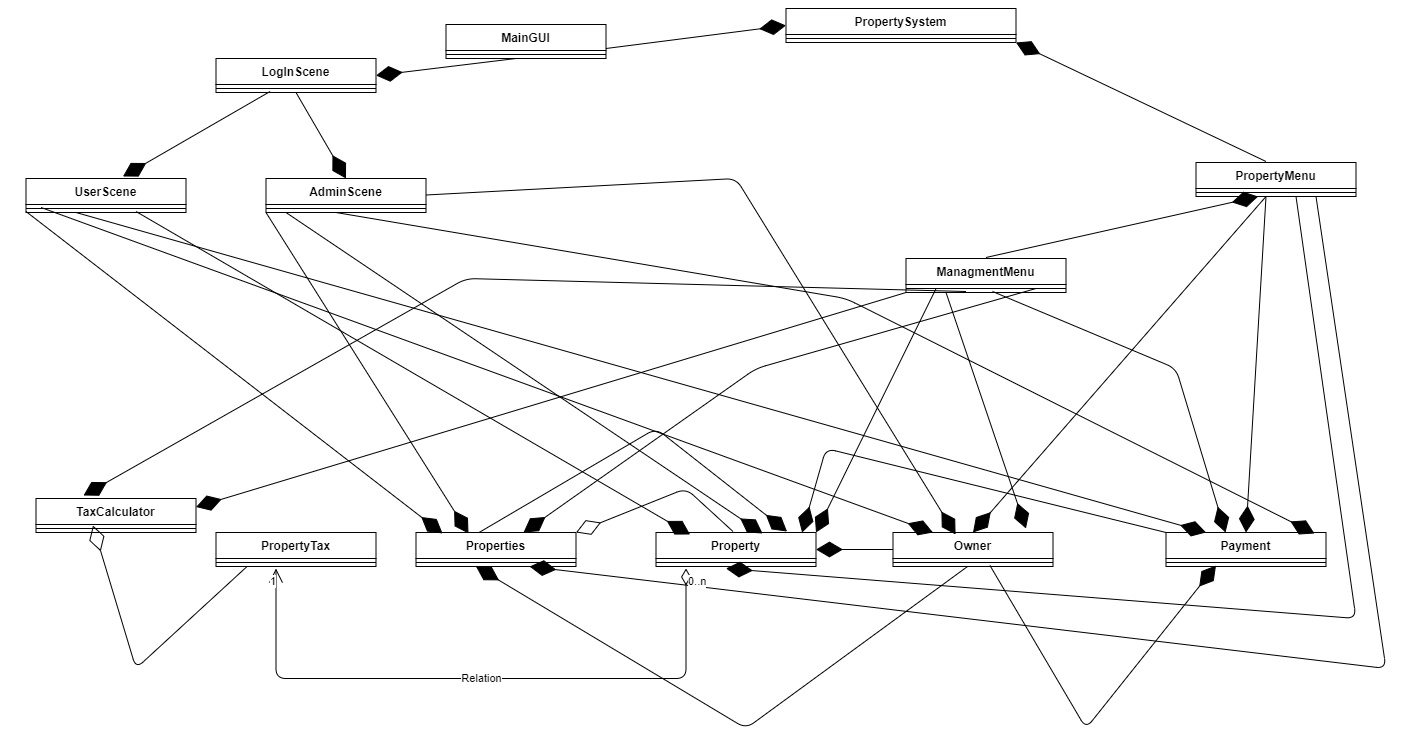

The diagram above was exported from draw.io. Its source (the exported page's mxGraphModel, read from the mxfile embedded in the PNG):
<mxGraphModel dx="3135.5" dy="764" grid="1" gridSize="10" guides="1" tooltips="1" connect="1" arrows="1" fold="1" page="1" pageScale="1.5" pageWidth="1169" pageHeight="826" background="none" math="0" shadow="0">
  <root>
    <mxCell id="0" style=";html=1;" />
    <mxCell id="1" style=";html=1;" parent="0" />
    <mxCell id="oKnemLem4CL_XWiPOpRY-87" value="PropertySystem" style="swimlane;fontStyle=1;align=center;verticalAlign=top;childLayout=stackLayout;horizontal=1;startSize=26;horizontalStack=0;resizeParent=1;resizeParentMax=0;resizeLast=0;collapsible=1;marginBottom=0;" vertex="1" parent="1">
      <mxGeometry x="770" y="20" width="230" height="34" as="geometry" />
    </mxCell>
    <mxCell id="oKnemLem4CL_XWiPOpRY-88" value="" style="line;strokeWidth=1;fillColor=none;align=left;verticalAlign=middle;spacingTop=-1;spacingLeft=3;spacingRight=3;rotatable=0;labelPosition=right;points=[];portConstraint=eastwest;" vertex="1" parent="oKnemLem4CL_XWiPOpRY-87">
      <mxGeometry y="26" width="230" height="8" as="geometry" />
    </mxCell>
    <mxCell id="oKnemLem4CL_XWiPOpRY-85" value="ManagmentMenu" style="swimlane;fontStyle=1;align=center;verticalAlign=top;childLayout=stackLayout;horizontal=1;startSize=26;horizontalStack=0;resizeParent=1;resizeParentMax=0;resizeLast=0;collapsible=1;marginBottom=0;" vertex="1" parent="1">
      <mxGeometry x="890" y="270" width="160" height="34" as="geometry" />
    </mxCell>
    <mxCell id="oKnemLem4CL_XWiPOpRY-86" value="" style="line;strokeWidth=1;fillColor=none;align=left;verticalAlign=middle;spacingTop=-1;spacingLeft=3;spacingRight=3;rotatable=0;labelPosition=right;points=[];portConstraint=eastwest;" vertex="1" parent="oKnemLem4CL_XWiPOpRY-85">
      <mxGeometry y="26" width="160" height="8" as="geometry" />
    </mxCell>
    <mxCell id="oKnemLem4CL_XWiPOpRY-122" value="" style="endArrow=diamondThin;endFill=1;endSize=24;html=1;entryX=0.831;entryY=-0.118;entryDx=0;entryDy=0;entryPerimeter=0;" edge="1" parent="oKnemLem4CL_XWiPOpRY-85" target="oKnemLem4CL_XWiPOpRY-75">
      <mxGeometry width="160" relative="1" as="geometry">
        <mxPoint x="40" y="34" as="sourcePoint" />
        <mxPoint x="200" y="34" as="targetPoint" />
      </mxGeometry>
    </mxCell>
    <mxCell id="oKnemLem4CL_XWiPOpRY-123" value="" style="endArrow=diamondThin;endFill=1;endSize=24;html=1;entryX=0.297;entryY=-0.088;entryDx=0;entryDy=0;entryPerimeter=0;" edge="1" parent="oKnemLem4CL_XWiPOpRY-85" target="oKnemLem4CL_XWiPOpRY-71">
      <mxGeometry width="160" relative="1" as="geometry">
        <mxPoint x="60" y="33" as="sourcePoint" />
        <mxPoint x="220" y="33" as="targetPoint" />
        <Array as="points">
          <mxPoint x="-440" y="20" />
        </Array>
      </mxGeometry>
    </mxCell>
    <mxCell id="oKnemLem4CL_XWiPOpRY-71" value="TaxCalculator" style="swimlane;fontStyle=1;align=center;verticalAlign=top;childLayout=stackLayout;horizontal=1;startSize=26;horizontalStack=0;resizeParent=1;resizeParentMax=0;resizeLast=0;collapsible=1;marginBottom=0;" vertex="1" parent="1">
      <mxGeometry x="20" y="510" width="160" height="34" as="geometry" />
    </mxCell>
    <mxCell id="oKnemLem4CL_XWiPOpRY-72" value="" style="line;strokeWidth=1;fillColor=none;align=left;verticalAlign=middle;spacingTop=-1;spacingLeft=3;spacingRight=3;rotatable=0;labelPosition=right;points=[];portConstraint=eastwest;" vertex="1" parent="oKnemLem4CL_XWiPOpRY-71">
      <mxGeometry y="26" width="160" height="8" as="geometry" />
    </mxCell>
    <mxCell id="oKnemLem4CL_XWiPOpRY-81" value="Properties" style="swimlane;fontStyle=1;align=center;verticalAlign=top;childLayout=stackLayout;horizontal=1;startSize=26;horizontalStack=0;resizeParent=1;resizeParentMax=0;resizeLast=0;collapsible=1;marginBottom=0;" vertex="1" parent="1">
      <mxGeometry x="400" y="544" width="160" height="34" as="geometry" />
    </mxCell>
    <mxCell id="oKnemLem4CL_XWiPOpRY-82" value="" style="line;strokeWidth=1;fillColor=none;align=left;verticalAlign=middle;spacingTop=-1;spacingLeft=3;spacingRight=3;rotatable=0;labelPosition=right;points=[];portConstraint=eastwest;" vertex="1" parent="oKnemLem4CL_XWiPOpRY-81">
      <mxGeometry y="26" width="160" height="8" as="geometry" />
    </mxCell>
    <mxCell id="oKnemLem4CL_XWiPOpRY-73" value="PropertyTax" style="swimlane;fontStyle=1;align=center;verticalAlign=top;childLayout=stackLayout;horizontal=1;startSize=26;horizontalStack=0;resizeParent=1;resizeParentMax=0;resizeLast=0;collapsible=1;marginBottom=0;" vertex="1" parent="1">
      <mxGeometry x="200" y="544" width="160" height="34" as="geometry" />
    </mxCell>
    <mxCell id="oKnemLem4CL_XWiPOpRY-74" value="" style="line;strokeWidth=1;fillColor=none;align=left;verticalAlign=middle;spacingTop=-1;spacingLeft=3;spacingRight=3;rotatable=0;labelPosition=right;points=[];portConstraint=eastwest;" vertex="1" parent="oKnemLem4CL_XWiPOpRY-73">
      <mxGeometry y="26" width="160" height="8" as="geometry" />
    </mxCell>
    <mxCell id="oKnemLem4CL_XWiPOpRY-77" value="Payment&#10;" style="swimlane;fontStyle=1;align=center;verticalAlign=top;childLayout=stackLayout;horizontal=1;startSize=26;horizontalStack=0;resizeParent=1;resizeParentMax=0;resizeLast=0;collapsible=1;marginBottom=0;" vertex="1" parent="1">
      <mxGeometry x="1150" y="544" width="160" height="34" as="geometry" />
    </mxCell>
    <mxCell id="oKnemLem4CL_XWiPOpRY-78" value="" style="line;strokeWidth=1;fillColor=none;align=left;verticalAlign=middle;spacingTop=-1;spacingLeft=3;spacingRight=3;rotatable=0;labelPosition=right;points=[];portConstraint=eastwest;" vertex="1" parent="oKnemLem4CL_XWiPOpRY-77">
      <mxGeometry y="26" width="160" height="8" as="geometry" />
    </mxCell>
    <mxCell id="oKnemLem4CL_XWiPOpRY-75" value="Owner" style="swimlane;fontStyle=1;align=center;verticalAlign=top;childLayout=stackLayout;horizontal=1;startSize=26;horizontalStack=0;resizeParent=1;resizeParentMax=0;resizeLast=0;collapsible=1;marginBottom=0;" vertex="1" parent="1">
      <mxGeometry x="877" y="544" width="160" height="34" as="geometry" />
    </mxCell>
    <mxCell id="oKnemLem4CL_XWiPOpRY-76" value="" style="line;strokeWidth=1;fillColor=none;align=left;verticalAlign=middle;spacingTop=-1;spacingLeft=3;spacingRight=3;rotatable=0;labelPosition=right;points=[];portConstraint=eastwest;" vertex="1" parent="oKnemLem4CL_XWiPOpRY-75">
      <mxGeometry y="26" width="160" height="8" as="geometry" />
    </mxCell>
    <mxCell id="oKnemLem4CL_XWiPOpRY-79" value="Property" style="swimlane;fontStyle=1;align=center;verticalAlign=top;childLayout=stackLayout;horizontal=1;startSize=26;horizontalStack=0;resizeParent=1;resizeParentMax=0;resizeLast=0;collapsible=1;marginBottom=0;" vertex="1" parent="1">
      <mxGeometry x="640" y="544" width="160" height="34" as="geometry" />
    </mxCell>
    <mxCell id="oKnemLem4CL_XWiPOpRY-80" value="" style="line;strokeWidth=1;fillColor=none;align=left;verticalAlign=middle;spacingTop=-1;spacingLeft=3;spacingRight=3;rotatable=0;labelPosition=right;points=[];portConstraint=eastwest;" vertex="1" parent="oKnemLem4CL_XWiPOpRY-79">
      <mxGeometry y="26" width="160" height="8" as="geometry" />
    </mxCell>
    <mxCell id="oKnemLem4CL_XWiPOpRY-89" value="" style="endArrow=diamondThin;endFill=1;endSize=24;html=1;entryX=1;entryY=1;entryDx=0;entryDy=0;" edge="1" parent="1" target="oKnemLem4CL_XWiPOpRY-87">
      <mxGeometry width="160" relative="1" as="geometry">
        <mxPoint x="1250" y="173" as="sourcePoint" />
        <mxPoint x="1410" y="173" as="targetPoint" />
      </mxGeometry>
    </mxCell>
    <mxCell id="oKnemLem4CL_XWiPOpRY-83" value="PropertyMenu" style="swimlane;fontStyle=1;align=center;verticalAlign=top;childLayout=stackLayout;horizontal=1;startSize=26;horizontalStack=0;resizeParent=1;resizeParentMax=0;resizeLast=0;collapsible=1;marginBottom=0;" vertex="1" parent="1">
      <mxGeometry x="1180" y="174" width="160" height="34" as="geometry" />
    </mxCell>
    <mxCell id="oKnemLem4CL_XWiPOpRY-84" value="" style="line;strokeWidth=1;fillColor=none;align=left;verticalAlign=middle;spacingTop=-1;spacingLeft=3;spacingRight=3;rotatable=0;labelPosition=right;points=[];portConstraint=eastwest;" vertex="1" parent="oKnemLem4CL_XWiPOpRY-83">
      <mxGeometry y="26" width="160" height="8" as="geometry" />
    </mxCell>
    <mxCell id="oKnemLem4CL_XWiPOpRY-90" value="" style="endArrow=diamondThin;endFill=1;endSize=24;html=1;" edge="1" parent="1" target="oKnemLem4CL_XWiPOpRY-84">
      <mxGeometry width="160" relative="1" as="geometry">
        <mxPoint x="970" y="269" as="sourcePoint" />
        <mxPoint x="1130" y="269" as="targetPoint" />
      </mxGeometry>
    </mxCell>
    <mxCell id="oKnemLem4CL_XWiPOpRY-91" value="" style="endArrow=diamondThin;endFill=1;endSize=24;html=1;entryX=0.5;entryY=0;entryDx=0;entryDy=0;" edge="1" parent="1" target="oKnemLem4CL_XWiPOpRY-75">
      <mxGeometry width="160" relative="1" as="geometry">
        <mxPoint x="1250" y="208" as="sourcePoint" />
        <mxPoint x="1410" y="208" as="targetPoint" />
      </mxGeometry>
    </mxCell>
    <mxCell id="oKnemLem4CL_XWiPOpRY-92" value="" style="endArrow=diamondThin;endFill=1;endSize=24;html=1;entryX=0.5;entryY=0;entryDx=0;entryDy=0;" edge="1" parent="1" target="oKnemLem4CL_XWiPOpRY-77">
      <mxGeometry width="160" relative="1" as="geometry">
        <mxPoint x="1250" y="208" as="sourcePoint" />
        <mxPoint x="1410" y="208" as="targetPoint" />
      </mxGeometry>
    </mxCell>
    <mxCell id="oKnemLem4CL_XWiPOpRY-93" value="" style="endArrow=diamondThin;endFill=1;endSize=24;html=1;" edge="1" parent="1">
      <mxGeometry width="160" relative="1" as="geometry">
        <mxPoint x="1280" y="208" as="sourcePoint" />
        <mxPoint x="710" y="580" as="targetPoint" />
        <Array as="points">
          <mxPoint x="1340" y="630" />
        </Array>
      </mxGeometry>
    </mxCell>
    <mxCell id="oKnemLem4CL_XWiPOpRY-95" value="" style="endArrow=diamondThin;endFill=0;endSize=24;html=1;entryX=1;entryY=0;entryDx=0;entryDy=0;" edge="1" parent="1" target="oKnemLem4CL_XWiPOpRY-81">
      <mxGeometry width="160" relative="1" as="geometry">
        <mxPoint x="717" y="543" as="sourcePoint" />
        <mxPoint x="690" y="450" as="targetPoint" />
        <Array as="points">
          <mxPoint x="670" y="500" />
        </Array>
      </mxGeometry>
    </mxCell>
    <mxCell id="oKnemLem4CL_XWiPOpRY-96" value="" style="endArrow=diamondThin;endFill=1;endSize=24;html=1;" edge="1" parent="1" target="oKnemLem4CL_XWiPOpRY-82">
      <mxGeometry width="160" relative="1" as="geometry">
        <mxPoint x="1300" y="208" as="sourcePoint" />
        <mxPoint x="1450" y="750" as="targetPoint" />
        <Array as="points">
          <mxPoint x="1370" y="680" />
        </Array>
      </mxGeometry>
    </mxCell>
    <mxCell id="oKnemLem4CL_XWiPOpRY-97" value="" style="endArrow=diamondThin;endFill=1;endSize=24;html=1;exitX=0;exitY=0.5;exitDx=0;exitDy=0;entryX=1;entryY=0.5;entryDx=0;entryDy=0;" edge="1" parent="1" source="oKnemLem4CL_XWiPOpRY-75" target="oKnemLem4CL_XWiPOpRY-79">
      <mxGeometry width="160" relative="1" as="geometry">
        <mxPoint x="770" y="460" as="sourcePoint" />
        <mxPoint x="930" y="460" as="targetPoint" />
      </mxGeometry>
    </mxCell>
    <mxCell id="oKnemLem4CL_XWiPOpRY-98" value="" style="endArrow=diamondThin;endFill=1;endSize=24;html=1;exitX=0;exitY=0;exitDx=0;exitDy=0;entryX=0.913;entryY=0;entryDx=0;entryDy=0;entryPerimeter=0;" edge="1" parent="1" source="oKnemLem4CL_XWiPOpRY-77" target="oKnemLem4CL_XWiPOpRY-79">
      <mxGeometry width="160" relative="1" as="geometry">
        <mxPoint x="1020" y="490" as="sourcePoint" />
        <mxPoint x="470" y="440" as="targetPoint" />
        <Array as="points">
          <mxPoint x="810" y="460" />
        </Array>
      </mxGeometry>
    </mxCell>
    <mxCell id="oKnemLem4CL_XWiPOpRY-100" value="Relation" style="endArrow=open;html=1;endSize=12;startArrow=diamondThin;startSize=14;startFill=0;edgeStyle=orthogonalEdgeStyle;" edge="1" parent="1">
      <mxGeometry relative="1" as="geometry">
        <mxPoint x="670" y="580" as="sourcePoint" />
        <mxPoint x="260" y="580" as="targetPoint" />
        <Array as="points">
          <mxPoint x="670" y="690" />
        </Array>
      </mxGeometry>
    </mxCell>
    <mxCell id="oKnemLem4CL_XWiPOpRY-101" value="0..n" style="edgeLabel;resizable=0;html=1;align=left;verticalAlign=top;" connectable="0" vertex="1" parent="oKnemLem4CL_XWiPOpRY-100">
      <mxGeometry x="-1" relative="1" as="geometry" />
    </mxCell>
    <mxCell id="oKnemLem4CL_XWiPOpRY-102" value="1" style="edgeLabel;resizable=0;html=1;align=right;verticalAlign=top;" connectable="0" vertex="1" parent="oKnemLem4CL_XWiPOpRY-100">
      <mxGeometry x="1" relative="1" as="geometry" />
    </mxCell>
    <mxCell id="oKnemLem4CL_XWiPOpRY-103" value="" style="endArrow=diamondThin;endFill=1;endSize=24;html=1;exitX=0.394;exitY=0;exitDx=0;exitDy=0;exitPerimeter=0;entryX=0.819;entryY=-0.029;entryDx=0;entryDy=0;entryPerimeter=0;" edge="1" parent="1" source="oKnemLem4CL_XWiPOpRY-81" target="oKnemLem4CL_XWiPOpRY-79">
      <mxGeometry width="160" relative="1" as="geometry">
        <mxPoint x="420" y="470" as="sourcePoint" />
        <mxPoint x="690" y="460" as="targetPoint" />
        <Array as="points">
          <mxPoint x="640" y="440" />
        </Array>
      </mxGeometry>
    </mxCell>
    <mxCell id="oKnemLem4CL_XWiPOpRY-104" value="" style="endArrow=diamondThin;endFill=1;endSize=24;html=1;" edge="1" parent="1" source="oKnemLem4CL_XWiPOpRY-76">
      <mxGeometry width="160" relative="1" as="geometry">
        <mxPoint x="860" y="680" as="sourcePoint" />
        <mxPoint x="460" y="578" as="targetPoint" />
        <Array as="points">
          <mxPoint x="730" y="740" />
        </Array>
      </mxGeometry>
    </mxCell>
    <mxCell id="oKnemLem4CL_XWiPOpRY-105" value="" style="endArrow=diamondThin;endFill=1;endSize=24;html=1;exitX=0.606;exitY=0.875;exitDx=0;exitDy=0;exitPerimeter=0;" edge="1" parent="1" source="oKnemLem4CL_XWiPOpRY-76">
      <mxGeometry width="160" relative="1" as="geometry">
        <mxPoint x="950" y="680" as="sourcePoint" />
        <mxPoint x="1200" y="577" as="targetPoint" />
        <Array as="points">
          <mxPoint x="1070" y="740" />
        </Array>
      </mxGeometry>
    </mxCell>
    <mxCell id="oKnemLem4CL_XWiPOpRY-106" value="" style="endArrow=diamondThin;endFill=0;endSize=24;html=1;exitX=0.194;exitY=1;exitDx=0;exitDy=0;exitPerimeter=0;entryX=0.356;entryY=0.125;entryDx=0;entryDy=0;entryPerimeter=0;" edge="1" parent="1" source="oKnemLem4CL_XWiPOpRY-74" target="oKnemLem4CL_XWiPOpRY-72">
      <mxGeometry width="160" relative="1" as="geometry">
        <mxPoint x="207" y="653" as="sourcePoint" />
        <mxPoint x="80" y="550" as="targetPoint" />
        <Array as="points">
          <mxPoint x="120" y="680" />
        </Array>
      </mxGeometry>
    </mxCell>
    <mxCell id="oKnemLem4CL_XWiPOpRY-67" value="LogInScene" style="swimlane;fontStyle=1;align=center;verticalAlign=top;childLayout=stackLayout;horizontal=1;startSize=26;horizontalStack=0;resizeParent=1;resizeParentMax=0;resizeLast=0;collapsible=1;marginBottom=0;" vertex="1" parent="1">
      <mxGeometry x="200" y="70" width="160" height="34" as="geometry" />
    </mxCell>
    <mxCell id="oKnemLem4CL_XWiPOpRY-68" value="" style="line;strokeWidth=1;fillColor=none;align=left;verticalAlign=middle;spacingTop=-1;spacingLeft=3;spacingRight=3;rotatable=0;labelPosition=right;points=[];portConstraint=eastwest;" vertex="1" parent="oKnemLem4CL_XWiPOpRY-67">
      <mxGeometry y="26" width="160" height="8" as="geometry" />
    </mxCell>
    <mxCell id="oKnemLem4CL_XWiPOpRY-110" value="" style="endArrow=diamondThin;endFill=1;endSize=24;html=1;entryX=0.5;entryY=0;entryDx=0;entryDy=0;" edge="1" parent="oKnemLem4CL_XWiPOpRY-67" target="oKnemLem4CL_XWiPOpRY-65">
      <mxGeometry width="160" relative="1" as="geometry">
        <mxPoint x="80" y="34" as="sourcePoint" />
        <mxPoint x="240" y="34" as="targetPoint" />
      </mxGeometry>
    </mxCell>
    <mxCell id="oKnemLem4CL_XWiPOpRY-65" value="AdminScene" style="swimlane;fontStyle=1;align=center;verticalAlign=top;childLayout=stackLayout;horizontal=1;startSize=26;horizontalStack=0;resizeParent=1;resizeParentMax=0;resizeLast=0;collapsible=1;marginBottom=0;" vertex="1" parent="1">
      <mxGeometry x="250" y="190" width="160" height="34" as="geometry" />
    </mxCell>
    <mxCell id="oKnemLem4CL_XWiPOpRY-66" value="" style="line;strokeWidth=1;fillColor=none;align=left;verticalAlign=middle;spacingTop=-1;spacingLeft=3;spacingRight=3;rotatable=0;labelPosition=right;points=[];portConstraint=eastwest;" vertex="1" parent="oKnemLem4CL_XWiPOpRY-65">
      <mxGeometry y="26" width="160" height="8" as="geometry" />
    </mxCell>
    <mxCell id="oKnemLem4CL_XWiPOpRY-116" value="" style="endArrow=diamondThin;endFill=1;endSize=24;html=1;entryX=0.328;entryY=0.029;entryDx=0;entryDy=0;entryPerimeter=0;" edge="1" parent="oKnemLem4CL_XWiPOpRY-65" target="oKnemLem4CL_XWiPOpRY-81">
      <mxGeometry width="160" relative="1" as="geometry">
        <mxPoint y="34" as="sourcePoint" />
        <mxPoint x="160" y="34" as="targetPoint" />
      </mxGeometry>
    </mxCell>
    <mxCell id="oKnemLem4CL_XWiPOpRY-117" value="" style="endArrow=diamondThin;endFill=1;endSize=24;html=1;entryX=0.666;entryY=0.029;entryDx=0;entryDy=0;entryPerimeter=0;" edge="1" parent="oKnemLem4CL_XWiPOpRY-65" target="oKnemLem4CL_XWiPOpRY-79">
      <mxGeometry width="160" relative="1" as="geometry">
        <mxPoint x="20" y="34" as="sourcePoint" />
        <mxPoint x="180" y="34" as="targetPoint" />
      </mxGeometry>
    </mxCell>
    <mxCell id="oKnemLem4CL_XWiPOpRY-63" value="UserScene" style="swimlane;fontStyle=1;align=center;verticalAlign=top;childLayout=stackLayout;horizontal=1;startSize=26;horizontalStack=0;resizeParent=1;resizeParentMax=0;resizeLast=0;collapsible=1;marginBottom=0;" vertex="1" parent="1">
      <mxGeometry x="10" y="190" width="160" height="34" as="geometry" />
    </mxCell>
    <mxCell id="oKnemLem4CL_XWiPOpRY-64" value="" style="line;strokeWidth=1;fillColor=none;align=left;verticalAlign=middle;spacingTop=-1;spacingLeft=3;spacingRight=3;rotatable=0;labelPosition=right;points=[];portConstraint=eastwest;" vertex="1" parent="oKnemLem4CL_XWiPOpRY-63">
      <mxGeometry y="26" width="160" height="8" as="geometry" />
    </mxCell>
    <mxCell id="oKnemLem4CL_XWiPOpRY-113" value="" style="endArrow=diamondThin;endFill=1;endSize=24;html=1;entryX=0.25;entryY=0;entryDx=0;entryDy=0;" edge="1" parent="oKnemLem4CL_XWiPOpRY-63" target="oKnemLem4CL_XWiPOpRY-77">
      <mxGeometry width="160" relative="1" as="geometry">
        <mxPoint x="50" y="34" as="sourcePoint" />
        <mxPoint x="210" y="34" as="targetPoint" />
      </mxGeometry>
    </mxCell>
    <mxCell id="oKnemLem4CL_XWiPOpRY-115" value="" style="endArrow=diamondThin;endFill=1;endSize=24;html=1;entryX=0.166;entryY=0.029;entryDx=0;entryDy=0;entryPerimeter=0;" edge="1" parent="oKnemLem4CL_XWiPOpRY-63" target="oKnemLem4CL_XWiPOpRY-81">
      <mxGeometry width="160" relative="1" as="geometry">
        <mxPoint y="33" as="sourcePoint" />
        <mxPoint x="160" y="33" as="targetPoint" />
      </mxGeometry>
    </mxCell>
    <mxCell id="oKnemLem4CL_XWiPOpRY-108" value="" style="endArrow=diamondThin;endFill=1;endSize=24;html=1;entryX=1;entryY=0.5;entryDx=0;entryDy=0;" edge="1" parent="1" target="oKnemLem4CL_XWiPOpRY-67">
      <mxGeometry width="160" relative="1" as="geometry">
        <mxPoint x="500" y="70" as="sourcePoint" />
        <mxPoint x="630" y="270" as="targetPoint" />
      </mxGeometry>
    </mxCell>
    <mxCell id="oKnemLem4CL_XWiPOpRY-69" value="MainGUI" style="swimlane;fontStyle=1;align=center;verticalAlign=top;childLayout=stackLayout;horizontal=1;startSize=26;horizontalStack=0;resizeParent=1;resizeParentMax=0;resizeLast=0;collapsible=1;marginBottom=0;" vertex="1" parent="1">
      <mxGeometry x="430" y="36" width="160" height="34" as="geometry" />
    </mxCell>
    <mxCell id="oKnemLem4CL_XWiPOpRY-70" value="" style="line;strokeWidth=1;fillColor=none;align=left;verticalAlign=middle;spacingTop=-1;spacingLeft=3;spacingRight=3;rotatable=0;labelPosition=right;points=[];portConstraint=eastwest;" vertex="1" parent="oKnemLem4CL_XWiPOpRY-69">
      <mxGeometry y="26" width="160" height="8" as="geometry" />
    </mxCell>
    <mxCell id="oKnemLem4CL_XWiPOpRY-109" value="" style="endArrow=diamondThin;endFill=1;endSize=24;html=1;exitX=0.338;exitY=0.875;exitDx=0;exitDy=0;exitPerimeter=0;entryX=0.606;entryY=-0.059;entryDx=0;entryDy=0;entryPerimeter=0;" edge="1" parent="1" source="oKnemLem4CL_XWiPOpRY-68" target="oKnemLem4CL_XWiPOpRY-63">
      <mxGeometry width="160" relative="1" as="geometry">
        <mxPoint x="250" y="110" as="sourcePoint" />
        <mxPoint x="410" y="110" as="targetPoint" />
      </mxGeometry>
    </mxCell>
    <mxCell id="oKnemLem4CL_XWiPOpRY-111" value="" style="endArrow=diamondThin;endFill=1;endSize=24;html=1;entryX=0;entryY=0.5;entryDx=0;entryDy=0;" edge="1" parent="1" target="oKnemLem4CL_XWiPOpRY-87">
      <mxGeometry width="160" relative="1" as="geometry">
        <mxPoint x="590" y="60" as="sourcePoint" />
        <mxPoint x="750" y="60" as="targetPoint" />
      </mxGeometry>
    </mxCell>
    <mxCell id="oKnemLem4CL_XWiPOpRY-112" value="" style="endArrow=diamondThin;endFill=1;endSize=24;html=1;entryX=0.25;entryY=0;entryDx=0;entryDy=0;exitX=0.094;exitY=0.375;exitDx=0;exitDy=0;exitPerimeter=0;" edge="1" parent="1" source="oKnemLem4CL_XWiPOpRY-64" target="oKnemLem4CL_XWiPOpRY-75">
      <mxGeometry width="160" relative="1" as="geometry">
        <mxPoint x="30" y="230" as="sourcePoint" />
        <mxPoint x="150" y="270" as="targetPoint" />
      </mxGeometry>
    </mxCell>
    <mxCell id="oKnemLem4CL_XWiPOpRY-114" value="" style="endArrow=diamondThin;endFill=1;endSize=24;html=1;entryX=0.213;entryY=0.059;entryDx=0;entryDy=0;entryPerimeter=0;" edge="1" parent="1" target="oKnemLem4CL_XWiPOpRY-79">
      <mxGeometry width="160" relative="1" as="geometry">
        <mxPoint x="120" y="223" as="sourcePoint" />
        <mxPoint x="280" y="223" as="targetPoint" />
      </mxGeometry>
    </mxCell>
    <mxCell id="oKnemLem4CL_XWiPOpRY-118" value="" style="endArrow=diamondThin;endFill=1;endSize=24;html=1;entryX=0.928;entryY=0.029;entryDx=0;entryDy=0;entryPerimeter=0;" edge="1" parent="1" target="oKnemLem4CL_XWiPOpRY-77">
      <mxGeometry width="160" relative="1" as="geometry">
        <mxPoint x="320" y="224" as="sourcePoint" />
        <mxPoint x="480" y="224" as="targetPoint" />
        <Array as="points">
          <mxPoint x="830" y="310" />
        </Array>
      </mxGeometry>
    </mxCell>
    <mxCell id="oKnemLem4CL_XWiPOpRY-119" value="" style="endArrow=diamondThin;endFill=1;endSize=24;html=1;entryX=0.391;entryY=0.059;entryDx=0;entryDy=0;entryPerimeter=0;" edge="1" parent="1" target="oKnemLem4CL_XWiPOpRY-75">
      <mxGeometry width="160" relative="1" as="geometry">
        <mxPoint x="410" y="206.5" as="sourcePoint" />
        <mxPoint x="570" y="206.5" as="targetPoint" />
        <Array as="points">
          <mxPoint x="720" y="190" />
        </Array>
      </mxGeometry>
    </mxCell>
    <mxCell id="oKnemLem4CL_XWiPOpRY-120" value="" style="endArrow=diamondThin;endFill=1;endSize=24;html=1;exitX=0;exitY=1;exitDx=0;exitDy=0;entryX=1;entryY=0.25;entryDx=0;entryDy=0;" edge="1" parent="1" source="oKnemLem4CL_XWiPOpRY-85" target="oKnemLem4CL_XWiPOpRY-71">
      <mxGeometry width="160" relative="1" as="geometry">
        <mxPoint x="920" y="340" as="sourcePoint" />
        <mxPoint x="1080" y="340" as="targetPoint" />
      </mxGeometry>
    </mxCell>
    <mxCell id="oKnemLem4CL_XWiPOpRY-121" value="" style="endArrow=diamondThin;endFill=1;endSize=24;html=1;exitX=0.188;exitY=0.5;exitDx=0;exitDy=0;exitPerimeter=0;entryX=1;entryY=0;entryDx=0;entryDy=0;" edge="1" parent="1" source="oKnemLem4CL_XWiPOpRY-86" target="oKnemLem4CL_XWiPOpRY-79">
      <mxGeometry width="160" relative="1" as="geometry">
        <mxPoint x="920" y="310" as="sourcePoint" />
        <mxPoint x="1090" y="330" as="targetPoint" />
      </mxGeometry>
    </mxCell>
    <mxCell id="oKnemLem4CL_XWiPOpRY-124" value="" style="endArrow=diamondThin;endFill=1;endSize=24;html=1;entryX=0.372;entryY=0;entryDx=0;entryDy=0;entryPerimeter=0;exitX=0.541;exitY=0.875;exitDx=0;exitDy=0;exitPerimeter=0;" edge="1" parent="1" source="oKnemLem4CL_XWiPOpRY-86" target="oKnemLem4CL_XWiPOpRY-77">
      <mxGeometry width="160" relative="1" as="geometry">
        <mxPoint x="980" y="310" as="sourcePoint" />
        <mxPoint x="1160" y="330" as="targetPoint" />
        <Array as="points">
          <mxPoint x="1160" y="380" />
        </Array>
      </mxGeometry>
    </mxCell>
    <mxCell id="oKnemLem4CL_XWiPOpRY-125" value="" style="endArrow=diamondThin;endFill=1;endSize=24;html=1;entryX=0.672;entryY=0;entryDx=0;entryDy=0;entryPerimeter=0;" edge="1" parent="1" target="oKnemLem4CL_XWiPOpRY-81">
      <mxGeometry width="160" relative="1" as="geometry">
        <mxPoint x="1020" y="300" as="sourcePoint" />
        <mxPoint x="1180" y="300" as="targetPoint" />
        <Array as="points">
          <mxPoint x="740" y="380" />
        </Array>
      </mxGeometry>
    </mxCell>
  </root>
</mxGraphModel>